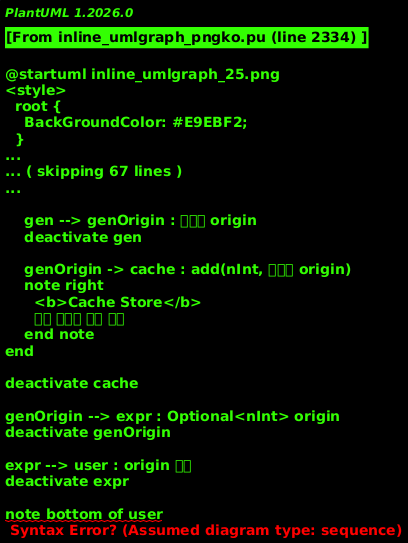

The diagram above was rendered by PlantUML. Its source (embedded in the PNG):
@startuml inline_umlgraph_25.png
<style>
  root {
    BackGroundColor: #E9EBF2;
  }
  class, node, object, participant, actor, boundary, control, entity, database, collections, queue {
    LineThickness: 1.5;
    HorizontalAlignment center;
    FontColor: #47637b;
    FontSize: 14;
    FontName: "Courier";
    RoundCorner: 20;
  }
  arrow {
    LineColor: #112a40;
    FontColor: #ca5fa4;
    FontStyle: "bold"
  }
  visibilityIcon {
    protected {
      LineColor DarkGoldenRod
      BackgroundColor DarkGoldenRod
    }
}
</style>
participant "사용자 코드" as user
participant "getGenericExpr" as expr
participant "genericOrigin" as genOrigin
participant "map<type, origin>" as cache
participant "generalizer" as gen
participant "원본 origin" as org

user -> expr : Optional<nInt>() 호출
activate expr

expr -> genOrigin : get(nInt)
activate genOrigin

genOrigin -> cache : nInt로 검색
activate cache

alt 캐시에 있음
    cache --> genOrigin : 기존 origin 반환
    note right
      <b>Cache Hit!</b>
      이미 생성된 origin 재사용
    end note

else 캐시에 없음
    cache --> genOrigin : nullptr 반환

    genOrigin -> org : deepClone()
    activate org
    org --> genOrigin : origin 복사본
    deactivate org

    genOrigin -> gen : generalize(복사본, T→nInt)
    activate gen

    note right of gen
      <b>AST Transformation:</b>
      1. AST 전체 순회
      2. getExpr("T") 노드 찾기
      3. getExpr("nInt")로 교체
    end note

    loop AST의 각 노드
        gen -> gen : visit(node)
        alt getExpr("T") 발견
            gen -> gen : 노드를 getExpr("nInt")로 교체
        end
    end

    gen --> genOrigin : 변환된 origin
    deactivate gen

    genOrigin -> cache : add(nInt, 변환된 origin)
    note right
      <b>Cache Store</b>
      다음 요청을 위해 저장
    end note
end

deactivate cache

genOrigin --> expr : Optional<nInt> origin
deactivate genOrigin

expr --> user : origin 반환
deactivate expr

note bottom of user
  <b>결과:</b>
  Optional<nInt> 타입의 origin

  <b>다음 호출 시:</b>
  같은 Optional<nInt>는
  캐시에서 바로 반환
end note
@enduml